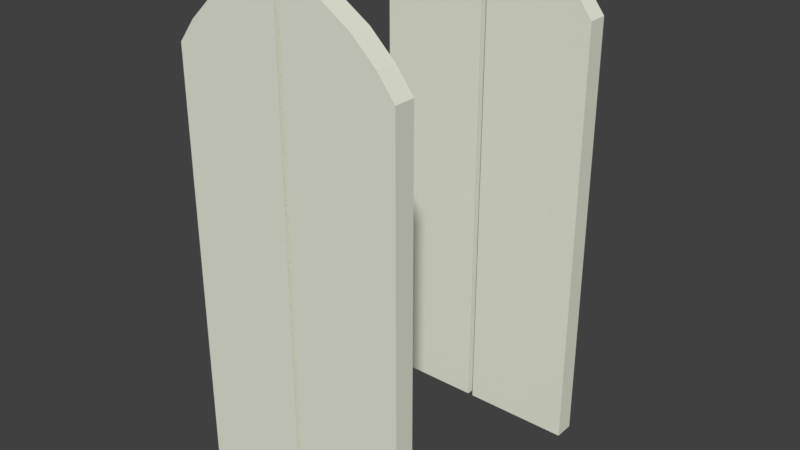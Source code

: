 # Source: wall_gate_door.blend  (saved by Blender 3.2.14; exported with 4.5.12 LTS)
import bpy
from mathutils import Matrix  # noqa: F401  (used for matrix-valued properties, if any)

bpy.ops.wm.read_factory_settings(use_empty=True)
scene = bpy.context.scene
scene.name = 'Scene'

# ---- collections
col_collection_1 = bpy.data.collections.new('Collection 1'); scene.collection.children.link(col_collection_1)

# ---- materials (node trees are filled in below, after node groups)
mat_default = bpy.data.materials.new('default')
mat_default.alpha_threshold = 0.0
mat_default.use_transparent_shadow = False
mat_default.diffuse_color = (0.7882, 0.8118, 0.6902, 1.0)
mat_default.specular_color = (0.0, 0.0, 0.0)
mat_default.roughness = 0.5

# ---- material node trees

# ---- world
world_world = bpy.data.worlds.new('World'); scene.world = world_world
world_world.color = (0.05088, 0.05088, 0.05088)
world_world.use_sun_shadow = False
world_world.sun_shadow_jitter_overblur = 0.0
world_world.cycles.sampling_method = 'MANUAL'

# ---- meshes
me_teutonic_gate_door = bpy.data.meshes.new('teutonic_gate_door')
me_teutonic_gate_door.from_pydata([(-0.242, 1.0, -5.548), (-0.242, -0.2803, -5.548), (-0.242, 1.346, 5.792), (-0.242, -0.2803, 6.381), (0.242, 1.0, -5.548), (0.242, -0.2803, -5.548), (0.242, 1.346, 5.792), (0.242, -0.2803, 6.381), (0.242, 0.7197, 6.193), (0.242, 0.7197, -5.548), (-0.242, 0.7197, 6.193), (-0.242, 0.7197, -5.548), (-0.242, 1.74, -5.548), (-0.242, 1.902, 5.264), (0.242, 1.902, 5.264), (0.242, 1.74, -5.548), (-0.242, 2.304, -5.548), (-0.242, 2.3, 4.747), (0.242, 2.3, 4.747), (0.242, 2.304, -5.548), (6.346, -1.69, -5.548), (6.346, -0.4097, -5.548), (6.346, -2.036, 5.792), (6.346, -0.4097, 6.381), (5.862, -1.69, -5.548), (5.862, -0.4097, -5.548), (5.862, -2.036, 5.792), (5.862, -0.4097, 6.381), (5.862, -1.41, 6.193), (5.862, -1.41, -5.548), (6.346, -1.41, 6.193), (6.346, -1.41, -5.548), (6.346, -2.43, -5.548), (6.346, -2.592, 5.264), (5.862, -2.592, 5.264), (5.862, -2.43, -5.548), (6.346, -2.994, -5.548), (6.346, -2.99, 4.747), (5.862, -2.99, 4.747), (5.862, -2.994, -5.548), (5.862, 1.0, -5.548), (5.862, -0.2803, -5.548), (5.862, 1.346, 5.792), (5.862, -0.2803, 6.381), (6.346, 1.0, -5.548), (6.346, -0.2803, -5.548), (6.346, 1.346, 5.792), (6.346, -0.2803, 6.381), (6.346, 0.7197, 6.193), (6.346, 0.7197, -5.548), (5.862, 0.7197, 6.193), (5.862, 0.7197, -5.548), (5.862, 1.74, -5.548), (5.862, 1.902, 5.264), (6.346, 1.902, 5.264), (6.346, 1.74, -5.548), (5.862, 2.304, -5.548), (5.862, 2.3, 4.747), (6.346, 2.3, 4.747), (6.346, 2.304, -5.548), (0.2415, -1.691, -5.548), (0.2404, -0.411, -5.548), (0.2418, -2.037, 5.792), (0.2404, -0.411, 6.381), (-0.2425, -1.692, -5.548), (-0.2436, -0.4114, -5.548), (-0.2422, -2.037, 5.792), (-0.2436, -0.4114, 6.381), (-0.2427, -1.411, 6.193), (-0.2427, -1.411, -5.548), (0.2413, -1.411, 6.193), (0.2413, -1.411, -5.548), (0.2422, -2.431, -5.548), (0.2423, -2.593, 5.264), (-0.2417, -2.594, 5.264), (-0.2418, -2.432, -5.548), (0.2427, -2.995, -5.548), (0.2427, -2.991, 4.747), (-0.2413, -2.992, 4.747), (-0.2413, -2.995, -5.548)], [], [(7, 8, 3), (0, 4, 11), (3, 5, 7), (18, 19, 17), (6, 8, 4), (3, 11, 1), (2, 8, 6), (1, 11, 5), (5, 8, 7), (0, 11, 2), (0, 2, 12), (6, 14, 2), (4, 14, 6), (0, 12, 4), (13, 17, 12), (14, 17, 13), (15, 19, 14), (12, 19, 15), (3, 8, 10), (1, 5, 3), (5, 11, 9), (2, 11, 10), (13, 2, 14), (17, 14, 18), (16, 12, 17), (15, 4, 12), (16, 19, 12), (17, 19, 16), (18, 14, 19), (14, 4, 15), (12, 2, 13), (9, 11, 4), (10, 11, 3), (4, 8, 9), (10, 8, 2), (9, 8, 5), (27, 28, 23), (20, 24, 31), (23, 25, 27), (38, 39, 37), (26, 28, 24), (23, 31, 21), (22, 28, 26), (21, 31, 25), (25, 28, 27), (20, 31, 22), (20, 22, 32), (26, 34, 22), (24, 34, 26), (20, 32, 24), (33, 37, 32), (34, 37, 33), (35, 39, 34), (32, 39, 35), (23, 28, 30), (21, 25, 23), (25, 31, 29), (22, 31, 30), (33, 22, 34), (37, 34, 38), (36, 32, 37), (35, 24, 32), (36, 39, 32), (37, 39, 36), (38, 34, 39), (34, 24, 35), (32, 22, 33), (29, 31, 24), (30, 31, 23), (24, 28, 29), (30, 28, 22), (29, 28, 25), (47, 48, 43), (40, 44, 51), (43, 45, 47), (58, 59, 57), (46, 48, 44), (43, 51, 41), (42, 48, 46), (41, 51, 45), (45, 48, 47), (40, 51, 42), (40, 42, 52), (46, 54, 42), (44, 54, 46), (40, 52, 44), (53, 57, 52), (54, 57, 53), (55, 59, 54), (52, 59, 55), (43, 48, 50), (41, 45, 43), (45, 51, 49), (42, 51, 50), (53, 42, 54), (57, 54, 58), (56, 52, 57), (55, 44, 52), (56, 59, 52), (57, 59, 56), (58, 54, 59), (54, 44, 55), (52, 42, 53), (49, 51, 44), (50, 51, 43), (44, 48, 49), (50, 48, 42), (49, 48, 45), (67, 68, 63), (60, 64, 71), (63, 65, 67), (78, 79, 77), (66, 68, 64), (63, 71, 61), (62, 68, 66), (61, 71, 65), (65, 68, 67), (60, 71, 62), (60, 62, 72), (66, 74, 62), (64, 74, 66), (60, 72, 64), (73, 77, 72), (74, 77, 73), (75, 79, 74), (72, 79, 75), (63, 68, 70), (61, 65, 63), (65, 71, 69), (62, 71, 70), (73, 62, 74), (77, 74, 78), (76, 72, 77), (75, 64, 72), (76, 79, 72), (77, 79, 76), (78, 74, 79), (74, 64, 75), (72, 62, 73), (69, 71, 64), (70, 71, 63), (64, 68, 69), (70, 68, 62), (69, 68, 65)])
_uv = me_teutonic_gate_door.uv_layers.new(name='UVMap')
_uv.uv.foreach_set('vector', [0.05151, 0.2775, 0.3356, 0.278, 0.05128, 0.4127, 0.4873, 0.2776, 0.4873, 0.4182, 0.4059, 0.2776, 2.014e-05, 1.0, 0.04059, 2.014e-05, 0.04059, 1.0, 0.003127, 0.8688, 0.003127, 0.0009651, 0.04392, 0.8688, 0.1363, 0.9506, 0.08387, 0.9842, 0.1074, 4.686e-05, 0.2617, 1.003, 0.1778, 0.002727, 0.2617, 0.002727, 0.5429, 0.4135, 0.3356, 0.278, 0.5432, 0.2784, 0.1155, 0.2776, 0.4059, 0.2776, 0.1155, 0.4182, 4.654e-05, 4.718e-05, 0.08387, 0.9842, 4.958e-05, 1.0, 0.1543, 0.002727, 0.1778, 0.002727, 0.1253, 0.9541, 0.1543, 0.002727, 0.1253, 0.9541, 0.0922, 0.002727, 0.5432, 0.2784, 0.7574, 0.2787, 0.5429, 0.4135, 0.1074, 4.686e-05, 0.183, 0.9063, 0.1363, 0.9506, 0.4873, 0.2776, 0.7022, 0.2776, 0.4873, 0.4182, 0.07862, 0.9097, 0.04522, 0.8664, 0.0922, 0.002727, 0.7574, 0.2787, 0.9392, 0.4142, 0.7572, 0.4139, 0.1694, 4.662e-05, 0.2166, 4.654e-05, 0.183, 0.9063, 0.7022, 0.2776, 0.8659, 0.4182, 0.7022, 0.4182, 0.05128, 0.4127, 0.3356, 0.278, 0.3354, 0.4132, 2.06e-05, 2.014e-05, 0.04059, 2.014e-05, 2.014e-05, 1.0, 0.1155, 0.4182, 0.4059, 0.2776, 0.4059, 0.4182, 0.1253, 0.9541, 0.1778, 0.002727, 0.1778, 0.9877, 0.7572, 0.4139, 0.5429, 0.4135, 0.7574, 0.2787, 0.9392, 0.4142, 0.7574, 0.2787, 0.9394, 0.2791, 0.04491, 0.002727, 0.0922, 0.002727, 0.04522, 0.8664, 0.7022, 0.4182, 0.4873, 0.4182, 0.7022, 0.2776, 0.8659, 0.2776, 0.8659, 0.4182, 0.7022, 0.2776, 0.04392, 0.8688, 0.003127, 0.0009651, 0.04392, 0.0009651, 0.2163, 0.863, 0.183, 0.9063, 0.2166, 4.654e-05, 0.183, 0.9063, 0.1074, 4.686e-05, 0.1694, 4.662e-05, 0.0922, 0.002727, 0.1253, 0.9541, 0.07862, 0.9097, 0.4059, 0.4182, 0.4059, 0.2776, 0.4873, 0.4182, 0.1778, 0.9877, 0.1778, 0.002727, 0.2617, 1.003, 0.1074, 4.686e-05, 0.08387, 0.9842, 0.08386, 4.694e-05, 0.3354, 0.4132, 0.3356, 0.278, 0.5429, 0.4135, 0.08386, 4.694e-05, 0.08387, 0.9842, 4.654e-05, 4.718e-05, 3.909e-05, 3.917e-05, 0.32, 3.917e-05, 3.901e-05, 0.1522, 0.484, 0.007611, 0.484, 0.1581, 0.3968, 0.007611, 2.014e-05, 1.0, 0.04059, 2.014e-05, 0.04059, 1.0, 0.2188, 0.8614, 0.2188, 0.002198, 0.2592, 0.8614, 0.1363, 0.9506, 0.08387, 0.9842, 0.1074, 4.686e-05, 0.2166, 1.0, 0.1328, 4.662e-05, 0.2166, 4.662e-05, 0.5537, 0.1522, 0.32, 3.917e-05, 0.5537, 3.901e-05, 0.08597, 0.007611, 0.3968, 0.007611, 0.08597, 0.1581, 4.654e-05, 4.718e-05, 0.08387, 0.9842, 4.958e-05, 1.0, 0.1093, 4.654e-05, 0.1328, 4.662e-05, 0.08033, 0.9506, 0.1093, 4.654e-05, 0.08033, 0.9506, 0.0473, 4.662e-05, 0.5537, 3.901e-05, 0.795, 3.901e-05, 0.5537, 0.1522, 0.1074, 4.686e-05, 0.183, 0.9063, 0.1363, 0.9506, 0.484, 0.007611, 0.714, 0.007611, 0.484, 0.1581, 0.03372, 0.9063, 0.0003515, 0.863, 0.0473, 4.662e-05, 0.795, 3.901e-05, 1.0, 0.1522, 0.795, 0.1522, 0.1694, 4.662e-05, 0.2166, 4.654e-05, 0.183, 0.9063, 0.714, 0.007611, 0.8892, 0.1581, 0.714, 0.1581, 3.901e-05, 0.1522, 0.32, 3.917e-05, 0.32, 0.1522, 2.06e-05, 2.014e-05, 0.04059, 2.014e-05, 2.014e-05, 1.0, 0.08597, 0.1581, 0.3968, 0.007611, 0.3968, 0.1581, 0.08033, 0.9506, 0.1328, 4.662e-05, 0.1328, 0.9842, 0.795, 0.1522, 0.5537, 0.1522, 0.795, 3.901e-05, 1.0, 0.1522, 0.795, 3.901e-05, 1.0, 3.901e-05, 4.654e-05, 4.662e-05, 0.0473, 4.662e-05, 0.0003515, 0.863, 0.714, 0.1581, 0.484, 0.1581, 0.714, 0.007611, 0.8892, 0.007611, 0.8892, 0.1581, 0.714, 0.007611, 0.2592, 0.8614, 0.2188, 0.002198, 0.2592, 0.002198, 0.2163, 0.863, 0.183, 0.9063, 0.2166, 4.654e-05, 0.183, 0.9063, 0.1074, 4.686e-05, 0.1694, 4.662e-05, 0.0473, 4.662e-05, 0.08033, 0.9506, 0.03372, 0.9063, 0.3968, 0.1581, 0.3968, 0.007611, 0.484, 0.1581, 0.1328, 0.9842, 0.1328, 4.662e-05, 0.2166, 1.0, 0.1074, 4.686e-05, 0.08387, 0.9842, 0.08386, 4.694e-05, 0.32, 0.1522, 0.32, 3.917e-05, 0.5537, 0.1522, 0.08386, 4.694e-05, 0.08387, 0.9842, 4.654e-05, 4.718e-05, 3.909e-05, 3.917e-05, 0.32, 3.917e-05, 3.901e-05, 0.1522, 0.4918, 0.005119, 0.4918, 0.1513, 0.4072, 0.005119, 2.014e-05, 1.0, 0.04059, 2.014e-05, 0.04059, 1.0, 0.222, 0.8572, 0.222, 0.0001367, 0.2623, 0.8572, 0.1363, 0.9506, 0.08387, 0.9842, 0.1074, 4.686e-05, 0.2166, 1.0, 0.1328, 4.662e-05, 0.2166, 4.662e-05, 0.5537, 0.1522, 0.32, 3.917e-05, 0.5537, 3.901e-05, 0.1053, 0.005119, 0.4072, 0.005119, 0.1053, 0.1513, 4.654e-05, 4.718e-05, 0.08387, 0.9842, 4.958e-05, 1.0, 0.1093, 4.654e-05, 0.1328, 4.662e-05, 0.08033, 0.9506, 0.1093, 4.654e-05, 0.08033, 0.9506, 0.0473, 4.662e-05, 0.5537, 3.901e-05, 0.795, 3.901e-05, 0.5537, 0.1522, 0.1074, 4.686e-05, 0.183, 0.9063, 0.1363, 0.9506, 0.4918, 0.005119, 0.7152, 0.005119, 0.4918, 0.1513, 0.03372, 0.9063, 0.0003515, 0.863, 0.0473, 4.662e-05, 0.795, 3.901e-05, 1.0, 0.1522, 0.795, 0.1522, 0.1694, 4.662e-05, 0.2166, 4.654e-05, 0.183, 0.9063, 0.7152, 0.005119, 0.8854, 0.1513, 0.7152, 0.1513, 3.901e-05, 0.1522, 0.32, 3.917e-05, 0.32, 0.1522, 2.06e-05, 2.014e-05, 0.04059, 2.014e-05, 2.014e-05, 1.0, 0.1053, 0.1513, 0.4072, 0.005119, 0.4072, 0.1513, 0.08033, 0.9506, 0.1328, 4.662e-05, 0.1328, 0.9842, 0.795, 0.1522, 0.5537, 0.1522, 0.795, 3.901e-05, 1.0, 0.1522, 0.795, 3.901e-05, 1.0, 3.901e-05, 4.654e-05, 4.662e-05, 0.0473, 4.662e-05, 0.0003515, 0.863, 0.7152, 0.1513, 0.4918, 0.1513, 0.7152, 0.005119, 0.8854, 0.005119, 0.8854, 0.1513, 0.7152, 0.005119, 0.2623, 0.8572, 0.222, 0.0001367, 0.2623, 0.0001367, 0.2163, 0.863, 0.183, 0.9063, 0.2166, 4.654e-05, 0.183, 0.9063, 0.1074, 4.686e-05, 0.1694, 4.662e-05, 0.0473, 4.662e-05, 0.08033, 0.9506, 0.03372, 0.9063, 0.4072, 0.1513, 0.4072, 0.005119, 0.4918, 0.1513, 0.1328, 0.9842, 0.1328, 4.662e-05, 0.2166, 1.0, 0.1074, 4.686e-05, 0.08387, 0.9842, 0.08386, 4.694e-05, 0.32, 0.1522, 0.32, 3.917e-05, 0.5537, 0.1522, 0.08386, 4.694e-05, 0.08387, 0.9842, 4.654e-05, 4.718e-05, 3.909e-05, 3.917e-05, 0.32, 3.917e-05, 3.901e-05, 0.1522, 0.4416, -0.0009916, 0.4416, 0.04266, 0.4163, -0.0009916, 2.014e-05, 1.0, 0.04059, 2.014e-05, 0.04059, 1.0, 0.001904, 0.8603, 0.001904, 0.006386, 0.04205, 0.8603, 0.1363, 0.9506, 0.08387, 0.9842, 0.1074, 4.686e-05, 0.2166, 1.0, 0.1328, 4.662e-05, 0.2166, 4.662e-05, 0.5537, 0.1522, 0.32, 3.917e-05, 0.5537, 3.901e-05, 0.3261, -0.0009916, 0.4163, -0.0009916, 0.3261, 0.04266, 4.654e-05, 4.718e-05, 0.08387, 0.9842, 4.958e-05, 1.0, 0.1093, 4.654e-05, 0.1328, 4.662e-05, 0.08033, 0.9506, 0.1093, 4.654e-05, 0.08033, 0.9506, 0.0473, 4.662e-05, 0.5537, 3.901e-05, 0.795, 3.901e-05, 0.5537, 0.1522, 0.1074, 4.686e-05, 0.183, 0.9063, 0.1363, 0.9506, 0.4416, -0.0009916, 0.5083, -0.0009916, 0.4416, 0.04266, 0.03372, 0.9063, 0.0003515, 0.863, 0.0473, 4.662e-05, 0.795, 3.901e-05, 1.0, 0.1522, 0.795, 0.1522, 0.1694, 4.662e-05, 0.2166, 4.654e-05, 0.183, 0.9063, 0.5083, -0.0009916, 0.5592, 0.04266, 0.5083, 0.04266, 3.901e-05, 0.1522, 0.32, 3.917e-05, 0.32, 0.1522, 2.06e-05, 2.014e-05, 0.04059, 2.014e-05, 2.014e-05, 1.0, 0.3261, 0.04266, 0.4163, -0.0009916, 0.4163, 0.04266, 0.08033, 0.9506, 0.1328, 4.662e-05, 0.1328, 0.9842, 0.795, 0.1522, 0.5537, 0.1522, 0.795, 3.901e-05, 1.0, 0.1522, 0.795, 3.901e-05, 1.0, 3.901e-05, 4.654e-05, 4.662e-05, 0.0473, 4.662e-05, 0.0003515, 0.863, 0.5083, 0.04266, 0.4416, 0.04266, 0.5083, -0.0009916, 0.5592, -0.0009916, 0.5592, 0.04266, 0.5083, -0.0009916, 0.04205, 0.8603, 0.001904, 0.006386, 0.04205, 0.006386, 0.2163, 0.863, 0.183, 0.9063, 0.2166, 4.654e-05, 0.183, 0.9063, 0.1074, 4.686e-05, 0.1694, 4.662e-05, 0.0473, 4.662e-05, 0.08033, 0.9506, 0.03372, 0.9063, 0.4163, 0.04266, 0.4163, -0.0009916, 0.4416, 0.04266, 0.1328, 0.9842, 0.1328, 4.662e-05, 0.2166, 1.0, 0.1074, 4.686e-05, 0.08387, 0.9842, 0.08386, 4.694e-05, 0.32, 0.1522, 0.32, 3.917e-05, 0.5537, 0.1522, 0.08386, 4.694e-05, 0.08387, 0.9842, 4.654e-05, 4.718e-05])
_ca = me_teutonic_gate_door.color_attributes.new('Col', 'BYTE_COLOR', 'CORNER')
_ca.data.foreach_set('color', [1.0, 1.0, 1.0, 1.0, 1.0, 1.0, 1.0, 1.0, 1.0, 1.0, 1.0, 1.0, 1.0, 1.0, 1.0, 1.0, 1.0, 1.0, 1.0, 1.0, 1.0, 1.0, 1.0, 1.0, 1.0, 1.0, 1.0, 1.0, 1.0, 1.0, 1.0, 1.0, 1.0, 1.0, 1.0, 1.0, 1.0, 1.0, 1.0, 1.0, 1.0, 1.0, 1.0, 1.0, 1.0, 1.0, 1.0, 1.0, 1.0, 1.0, 1.0, 1.0, 1.0, 1.0, 1.0, 1.0, 1.0, 1.0, 1.0, 1.0, 1.0, 1.0, 1.0, 1.0, 1.0, 1.0, 1.0, 1.0, 1.0, 1.0, 1.0, 1.0, 1.0, 1.0, 1.0, 1.0, 1.0, 1.0, 1.0, 1.0, 1.0, 1.0, 1.0, 1.0, 1.0, 1.0, 1.0, 1.0, 1.0, 1.0, 1.0, 1.0, 1.0, 1.0, 1.0, 1.0, 1.0, 1.0, 1.0, 1.0, 1.0, 1.0, 1.0, 1.0, 1.0, 1.0, 1.0, 1.0, 1.0, 1.0, 1.0, 1.0, 1.0, 1.0, 1.0, 1.0, 1.0, 1.0, 1.0, 1.0, 1.0, 1.0, 1.0, 1.0, 1.0, 1.0, 1.0, 1.0, 1.0, 1.0, 1.0, 1.0, 1.0, 1.0, 1.0, 1.0, 1.0, 1.0, 1.0, 1.0, 1.0, 1.0, 1.0, 1.0, 1.0, 1.0, 1.0, 1.0, 1.0, 1.0, 1.0, 1.0, 1.0, 1.0, 1.0, 1.0, 1.0, 1.0, 1.0, 1.0, 1.0, 1.0, 1.0, 1.0, 1.0, 1.0, 1.0, 1.0, 1.0, 1.0, 1.0, 1.0, 1.0, 1.0, 1.0, 1.0, 1.0, 1.0, 1.0, 1.0, 1.0, 1.0, 1.0, 1.0, 1.0, 1.0, 1.0, 1.0, 1.0, 1.0, 1.0, 1.0, 1.0, 1.0, 1.0, 1.0, 1.0, 1.0, 1.0, 1.0, 1.0, 1.0, 1.0, 1.0, 1.0, 1.0, 1.0, 1.0, 1.0, 1.0, 1.0, 1.0, 1.0, 1.0, 1.0, 1.0, 1.0, 1.0, 1.0, 1.0, 1.0, 1.0, 1.0, 1.0, 1.0, 1.0, 1.0, 1.0, 1.0, 1.0, 1.0, 1.0, 1.0, 1.0, 1.0, 1.0, 1.0, 1.0, 1.0, 1.0, 1.0, 1.0, 1.0, 1.0, 1.0, 1.0, 1.0, 1.0, 1.0, 1.0, 1.0, 1.0, 1.0, 1.0, 1.0, 1.0, 1.0, 1.0, 1.0, 1.0, 1.0, 1.0, 1.0, 1.0, 1.0, 1.0, 1.0, 1.0, 1.0, 1.0, 1.0, 1.0, 1.0, 1.0, 1.0, 1.0, 1.0, 1.0, 1.0, 1.0, 1.0, 1.0, 1.0, 1.0, 1.0, 1.0, 1.0, 1.0, 1.0, 1.0, 1.0, 1.0, 1.0, 1.0, 1.0, 1.0, 1.0, 1.0, 1.0, 1.0, 1.0, 1.0, 1.0, 1.0, 1.0, 1.0, 1.0, 1.0, 1.0, 1.0, 1.0, 1.0, 1.0, 1.0, 1.0, 1.0, 1.0, 1.0, 1.0, 1.0, 1.0, 1.0, 1.0, 1.0, 1.0, 1.0, 1.0, 1.0, 1.0, 1.0, 1.0, 1.0, 1.0, 1.0, 1.0, 1.0, 1.0, 1.0, 1.0, 1.0, 1.0, 1.0, 1.0, 1.0, 1.0, 1.0, 1.0, 1.0, 1.0, 1.0, 1.0, 1.0, 1.0, 1.0, 1.0, 1.0, 1.0, 1.0, 1.0, 1.0, 1.0, 1.0, 1.0, 1.0, 1.0, 1.0, 1.0, 1.0, 1.0, 1.0, 1.0, 1.0, 1.0, 1.0, 1.0, 1.0, 1.0, 1.0, 1.0, 1.0, 1.0, 1.0, 1.0, 1.0, 1.0, 1.0, 1.0, 1.0, 1.0, 1.0, 1.0, 1.0, 1.0, 1.0, 1.0, 1.0, 1.0, 1.0, 1.0, 1.0, 1.0, 1.0, 1.0, 1.0, 1.0, 1.0, 1.0, 1.0, 1.0, 1.0, 1.0, 1.0, 1.0, 1.0, 1.0, 1.0, 1.0, 1.0, 1.0, 1.0, 1.0, 1.0, 1.0, 1.0, 1.0, 1.0, 1.0, 1.0, 1.0, 1.0, 1.0, 1.0, 1.0, 1.0, 1.0, 1.0, 1.0, 1.0, 1.0, 1.0, 1.0, 1.0, 1.0, 1.0, 1.0, 1.0, 1.0, 1.0, 1.0, 1.0, 1.0, 1.0, 1.0, 1.0, 1.0, 1.0, 1.0, 1.0, 1.0, 1.0, 1.0, 1.0, 1.0, 1.0, 1.0, 1.0, 1.0, 1.0, 1.0, 1.0, 1.0, 1.0, 1.0, 1.0, 1.0, 1.0, 1.0, 1.0, 1.0, 1.0, 1.0, 1.0, 1.0, 1.0, 1.0, 1.0, 1.0, 1.0, 1.0, 1.0, 1.0, 1.0, 1.0, 1.0, 1.0, 1.0, 1.0, 1.0, 1.0, 1.0, 1.0, 1.0, 1.0, 1.0, 1.0, 1.0, 1.0, 1.0, 1.0, 1.0, 1.0, 1.0, 1.0, 1.0, 1.0, 1.0, 1.0, 1.0, 1.0, 1.0, 1.0, 1.0, 1.0, 1.0, 1.0, 1.0, 1.0, 1.0, 1.0, 1.0, 1.0, 1.0, 1.0, 1.0, 1.0, 1.0, 1.0, 1.0, 1.0, 1.0, 1.0, 1.0, 1.0, 1.0, 1.0, 1.0, 1.0, 1.0, 1.0, 1.0, 1.0, 1.0, 1.0, 1.0, 1.0, 1.0, 1.0, 1.0, 1.0, 1.0, 1.0, 1.0, 1.0, 1.0, 1.0, 1.0, 1.0, 1.0, 1.0, 1.0, 1.0, 1.0, 1.0, 1.0, 1.0, 1.0, 1.0, 1.0, 1.0, 1.0, 1.0, 1.0, 1.0, 1.0, 1.0, 1.0, 1.0, 1.0, 1.0, 1.0, 1.0, 1.0, 1.0, 1.0, 1.0, 1.0, 1.0, 1.0, 1.0, 1.0, 1.0, 1.0, 1.0, 1.0, 1.0, 1.0, 1.0, 1.0, 1.0, 1.0, 1.0, 1.0, 1.0, 1.0, 1.0, 1.0, 1.0, 1.0, 1.0, 1.0, 1.0, 1.0, 1.0, 1.0, 1.0, 1.0, 1.0, 1.0, 1.0, 1.0, 1.0, 1.0, 1.0, 1.0, 1.0, 1.0, 1.0, 1.0, 1.0, 1.0, 1.0, 1.0, 1.0, 1.0, 1.0, 1.0, 1.0, 1.0, 1.0, 1.0, 1.0, 1.0, 1.0, 1.0, 1.0, 1.0, 1.0, 1.0, 1.0, 1.0, 1.0, 1.0, 1.0, 1.0, 1.0, 1.0, 1.0, 1.0, 1.0, 1.0, 1.0, 1.0, 1.0, 1.0, 1.0, 1.0, 1.0, 1.0, 1.0, 1.0, 1.0, 1.0, 1.0, 1.0, 1.0, 1.0, 1.0, 1.0, 1.0, 1.0, 1.0, 1.0, 1.0, 1.0, 1.0, 1.0, 1.0, 1.0, 1.0, 1.0, 1.0, 1.0, 1.0, 1.0, 1.0, 1.0, 1.0, 1.0, 1.0, 1.0, 1.0, 1.0, 1.0, 1.0, 1.0, 1.0, 1.0, 1.0, 1.0, 1.0, 1.0, 1.0, 1.0, 1.0, 1.0, 1.0, 1.0, 1.0, 1.0, 1.0, 1.0, 1.0, 1.0, 1.0, 1.0, 1.0, 1.0, 1.0, 1.0, 1.0, 1.0, 1.0, 1.0, 1.0, 1.0, 1.0, 1.0, 1.0, 1.0, 1.0, 1.0, 1.0, 1.0, 1.0, 1.0, 1.0, 1.0, 1.0, 1.0, 1.0, 1.0, 1.0, 1.0, 1.0, 1.0, 1.0, 1.0, 1.0, 1.0, 1.0, 1.0, 1.0, 1.0, 1.0, 1.0, 1.0, 1.0, 1.0, 1.0, 1.0, 1.0, 1.0, 1.0, 1.0, 1.0, 1.0, 1.0, 1.0, 1.0, 1.0, 1.0, 1.0, 1.0, 1.0, 1.0, 1.0, 1.0, 1.0, 1.0, 1.0, 1.0, 1.0, 1.0, 1.0, 1.0, 1.0, 1.0, 1.0, 1.0, 1.0, 1.0, 1.0, 1.0, 1.0, 1.0, 1.0, 1.0, 1.0, 1.0, 1.0, 1.0, 1.0, 1.0, 1.0, 1.0, 1.0, 1.0, 1.0, 1.0, 1.0, 1.0, 1.0, 1.0, 1.0, 1.0, 1.0, 1.0, 1.0, 1.0, 1.0, 1.0, 1.0, 1.0, 1.0, 1.0, 1.0, 1.0, 1.0, 1.0, 1.0, 1.0, 1.0, 1.0, 1.0, 1.0, 1.0, 1.0, 1.0, 1.0, 1.0, 1.0, 1.0, 1.0, 1.0, 1.0, 1.0, 1.0, 1.0, 1.0, 1.0, 1.0, 1.0, 1.0, 1.0, 1.0, 1.0, 1.0, 1.0, 1.0, 1.0, 1.0, 1.0, 1.0, 1.0, 1.0, 1.0, 1.0, 1.0, 1.0, 1.0, 1.0, 1.0, 1.0, 1.0, 1.0, 1.0, 1.0, 1.0, 1.0, 1.0, 1.0, 1.0, 1.0, 1.0, 1.0, 1.0, 1.0, 1.0, 1.0, 1.0, 1.0, 1.0, 1.0, 1.0, 1.0, 1.0, 1.0, 1.0, 1.0, 1.0, 1.0, 1.0, 1.0, 1.0, 1.0, 1.0, 1.0, 1.0, 1.0, 1.0, 1.0, 1.0, 1.0, 1.0, 1.0, 1.0, 1.0, 1.0, 1.0, 1.0, 1.0, 1.0, 1.0, 1.0, 1.0, 1.0, 1.0, 1.0, 1.0, 1.0, 1.0, 1.0, 1.0, 1.0, 1.0, 1.0, 1.0, 1.0, 1.0, 1.0, 1.0, 1.0, 1.0, 1.0, 1.0, 1.0, 1.0, 1.0, 1.0, 1.0, 1.0, 1.0, 1.0, 1.0, 1.0, 1.0, 1.0, 1.0, 1.0, 1.0, 1.0, 1.0, 1.0, 1.0, 1.0, 1.0, 1.0, 1.0, 1.0, 1.0, 1.0, 1.0, 1.0, 1.0, 1.0, 1.0, 1.0, 1.0, 1.0, 1.0, 1.0, 1.0, 1.0, 1.0, 1.0, 1.0, 1.0, 1.0, 1.0, 1.0, 1.0, 1.0, 1.0, 1.0, 1.0, 1.0, 1.0, 1.0, 1.0, 1.0, 1.0, 1.0, 1.0, 1.0, 1.0, 1.0, 1.0, 1.0, 1.0, 1.0, 1.0, 1.0, 1.0, 1.0, 1.0, 1.0, 1.0, 1.0, 1.0, 1.0, 1.0, 1.0, 1.0, 1.0, 1.0, 1.0, 1.0, 1.0, 1.0, 1.0, 1.0, 1.0, 1.0, 1.0, 1.0, 1.0, 1.0, 1.0, 1.0, 1.0, 1.0, 1.0, 1.0, 1.0, 1.0, 1.0, 1.0, 1.0, 1.0, 1.0, 1.0, 1.0, 1.0, 1.0, 1.0, 1.0, 1.0, 1.0, 1.0, 1.0, 1.0, 1.0, 1.0, 1.0, 1.0, 1.0, 1.0, 1.0, 1.0, 1.0, 1.0, 1.0, 1.0, 1.0, 1.0, 1.0, 1.0, 1.0, 1.0, 1.0, 1.0, 1.0, 1.0, 1.0, 1.0, 1.0, 1.0, 1.0, 1.0, 1.0, 1.0, 1.0, 1.0, 1.0, 1.0, 1.0, 1.0, 1.0, 1.0, 1.0, 1.0, 1.0, 1.0, 1.0, 1.0, 1.0, 1.0, 1.0, 1.0, 1.0, 1.0, 1.0, 1.0, 1.0, 1.0, 1.0, 1.0, 1.0, 1.0, 1.0, 1.0, 1.0, 1.0, 1.0, 1.0, 1.0, 1.0, 1.0, 1.0, 1.0, 1.0, 1.0, 1.0, 1.0, 1.0, 1.0, 1.0, 1.0, 1.0, 1.0, 1.0, 1.0, 1.0, 1.0, 1.0, 1.0, 1.0, 1.0, 1.0, 1.0, 1.0, 1.0, 1.0, 1.0, 1.0, 1.0, 1.0, 1.0, 1.0, 1.0, 1.0, 1.0, 1.0, 1.0, 1.0, 1.0, 1.0, 1.0, 1.0, 1.0, 1.0, 1.0, 1.0, 1.0, 1.0, 1.0, 1.0, 1.0, 1.0, 1.0, 1.0, 1.0, 1.0, 1.0, 1.0, 1.0, 1.0, 1.0, 1.0, 1.0, 1.0, 1.0, 1.0, 1.0, 1.0, 1.0, 1.0, 1.0, 1.0, 1.0, 1.0, 1.0, 1.0, 1.0, 1.0, 1.0, 1.0, 1.0, 1.0, 1.0, 1.0, 1.0, 1.0, 1.0, 1.0, 1.0, 1.0, 1.0, 1.0, 1.0, 1.0, 1.0, 1.0, 1.0, 1.0, 1.0, 1.0, 1.0, 1.0, 1.0, 1.0, 1.0, 1.0, 1.0, 1.0, 1.0, 1.0, 1.0, 1.0, 1.0, 1.0, 1.0, 1.0, 1.0, 1.0, 1.0, 1.0, 1.0, 1.0, 1.0, 1.0, 1.0, 1.0, 1.0, 1.0, 1.0, 1.0, 1.0, 1.0, 1.0, 1.0, 1.0, 1.0, 1.0, 1.0, 1.0, 1.0, 1.0, 1.0, 1.0, 1.0, 1.0, 1.0, 1.0, 1.0, 1.0, 1.0, 1.0, 1.0, 1.0, 1.0, 1.0, 1.0, 1.0, 1.0, 1.0, 1.0, 1.0, 1.0, 1.0, 1.0, 1.0, 1.0, 1.0, 1.0, 1.0, 1.0, 1.0, 1.0, 1.0, 1.0, 1.0, 1.0, 1.0, 1.0, 1.0, 1.0, 1.0, 1.0, 1.0, 1.0, 1.0, 1.0, 1.0, 1.0, 1.0, 1.0, 1.0, 1.0, 1.0, 1.0, 1.0, 1.0, 1.0, 1.0, 1.0, 1.0, 1.0, 1.0, 1.0, 1.0, 1.0, 1.0, 1.0, 1.0, 1.0, 1.0, 1.0, 1.0, 1.0, 1.0, 1.0, 1.0, 1.0, 1.0, 1.0, 1.0, 1.0, 1.0, 1.0, 1.0, 1.0, 1.0, 1.0, 1.0, 1.0, 1.0, 1.0, 1.0, 1.0, 1.0, 1.0, 1.0, 1.0, 1.0, 1.0, 1.0, 1.0, 1.0, 1.0, 1.0, 1.0, 1.0, 1.0, 1.0, 1.0, 1.0, 1.0, 1.0, 1.0, 1.0, 1.0, 1.0, 1.0, 1.0, 1.0, 1.0, 1.0, 1.0, 1.0, 1.0, 1.0, 1.0, 1.0, 1.0, 1.0, 1.0, 1.0, 1.0, 1.0, 1.0, 1.0, 1.0, 1.0, 1.0, 1.0, 1.0, 1.0, 1.0, 1.0, 1.0, 1.0, 1.0, 1.0, 1.0, 1.0, 1.0, 1.0, 1.0, 1.0, 1.0, 1.0, 1.0, 1.0, 1.0, 1.0, 1.0, 1.0, 1.0, 1.0, 1.0, 1.0, 1.0, 1.0, 1.0, 1.0, 1.0, 1.0, 1.0, 1.0, 1.0, 1.0, 1.0, 1.0, 1.0, 1.0, 1.0, 1.0, 1.0, 1.0, 1.0, 1.0, 1.0, 1.0, 1.0, 1.0, 1.0, 1.0, 1.0, 1.0, 1.0, 1.0, 1.0, 1.0, 1.0, 1.0, 1.0, 1.0, 1.0, 1.0, 1.0, 1.0, 1.0, 1.0, 1.0, 1.0, 1.0, 1.0, 1.0, 1.0, 1.0, 1.0, 1.0, 1.0, 1.0, 1.0, 1.0, 1.0, 1.0, 1.0, 1.0, 1.0, 1.0, 1.0, 1.0, 1.0, 1.0, 1.0, 1.0, 1.0, 1.0, 1.0, 1.0, 1.0, 1.0, 1.0, 1.0, 1.0, 1.0, 1.0, 1.0, 1.0, 1.0, 1.0, 1.0, 1.0, 1.0, 1.0, 1.0, 1.0, 1.0, 1.0, 1.0, 1.0, 1.0, 1.0, 1.0, 1.0, 1.0, 1.0, 1.0, 1.0, 1.0, 1.0, 1.0, 1.0, 1.0, 1.0, 1.0, 1.0, 1.0, 1.0, 1.0, 1.0, 1.0, 1.0, 1.0, 1.0, 1.0, 1.0, 1.0, 1.0, 1.0, 1.0, 1.0, 1.0, 1.0, 1.0, 1.0, 1.0, 1.0, 1.0, 1.0, 1.0, 1.0, 1.0, 1.0, 1.0, 1.0, 1.0, 1.0, 1.0, 1.0, 1.0, 1.0, 1.0, 1.0, 1.0, 1.0, 1.0, 1.0, 1.0, 1.0, 1.0, 1.0, 1.0, 1.0, 1.0, 1.0, 1.0, 1.0, 1.0, 1.0, 1.0, 1.0, 1.0, 1.0, 1.0, 1.0, 1.0, 1.0, 1.0, 1.0, 1.0, 1.0, 1.0, 1.0, 1.0, 1.0, 1.0, 1.0, 1.0, 1.0, 1.0, 1.0, 1.0, 1.0, 1.0, 1.0, 1.0, 1.0, 1.0, 1.0, 1.0, 1.0, 1.0, 1.0, 1.0, 1.0, 1.0, 1.0, 1.0, 1.0, 1.0, 1.0, 1.0, 1.0, 1.0, 1.0, 1.0, 1.0, 1.0, 1.0, 1.0, 1.0, 1.0, 1.0, 1.0, 1.0, 1.0, 1.0, 1.0, 1.0, 1.0, 1.0, 1.0, 1.0, 1.0, 1.0, 1.0, 1.0, 1.0, 1.0, 1.0, 1.0, 1.0, 1.0, 1.0, 1.0, 1.0, 1.0, 1.0, 1.0, 1.0, 1.0, 1.0, 1.0, 1.0, 1.0, 1.0, 1.0, 1.0, 1.0, 1.0, 1.0, 1.0, 1.0, 1.0, 1.0, 1.0, 1.0, 1.0, 1.0, 1.0, 1.0, 1.0, 1.0, 1.0, 1.0, 1.0, 1.0, 1.0, 1.0, 1.0, 1.0, 1.0, 1.0, 1.0])
me_teutonic_gate_door.materials.append(mat_default)
me_teutonic_gate_door.use_remesh_preserve_volume = False
me_teutonic_gate_door.use_remesh_preserve_attributes = False
me_teutonic_gate_door.use_mirror_vertex_groups = False
me_teutonic_gate_door.update()
arm_gate_door = bpy.data.armatures.new('gate_door')  # bones are not reproduced

# ---- objects
ob_teutonic_gate_door_armature = bpy.data.objects.new('teutonic_gate_door_armature', arm_gate_door)
ob_teutonic_gate_door = bpy.data.objects.new('teutonic_gate_door', me_teutonic_gate_door)

# ---- transforms, parenting, visibility, modifiers, constraints
ob_teutonic_gate_door_armature.location = (3.147, -2.923, 0.04138)
ob_teutonic_gate_door_armature.rotation_euler = (-0.0, -1.571, 0.0)
ob_teutonic_gate_door_armature.scale = (2.848, 2.848, 2.848)
ob_teutonic_gate_door_armature.use_instance_vertices_rotation = True
ob_teutonic_gate_door_armature.show_in_front = True
ob_teutonic_gate_door_armature.lineart.crease_threshold = 0.0
ob_teutonic_gate_door.parent = ob_teutonic_gate_door_armature
ob_teutonic_gate_door.matrix_parent_inverse = Matrix(((2.701e-08, 0.0, 0.3511, -0.01453), (-2.98e-08, 0.3511, 3.553e-15, 1.026), (-0.3511, 0.0, 2.651e-08, 1.105), (0.0, 0.0, 0.0, 1.0)))
ob_teutonic_gate_door.location = (-0.3373, -2.924, 1.137)
ob_teutonic_gate_door.rotation_euler = (0.0, 3.601e-15, -4.712)
ob_teutonic_gate_door.scale = (0.9884, 0.9884, 0.9884)
ob_teutonic_gate_door.use_instance_vertices_rotation = True
ob_teutonic_gate_door.lineart.crease_threshold = 0.0
_vg = ob_teutonic_gate_door.vertex_groups.new(name='door_left_01')
_vg.add([0, 1, 2, 3, 4, 5, 6, 7, 8, 9, 10, 11, 12, 13, 14, 15, 16, 17, 18, 19], 1.0, 'REPLACE')
_vg = ob_teutonic_gate_door.vertex_groups.new(name='door_right_02')
_vg.add([20, 21, 22, 23, 24, 25, 26, 27, 28, 29, 30, 31, 32, 33, 34, 35, 36, 37, 38, 39], 1.0, 'REPLACE')
_vg = ob_teutonic_gate_door.vertex_groups.new(name='door_right_01')
_vg.add([60, 61, 62, 63, 64, 65, 66, 67, 68, 69, 70, 71, 72, 73, 74, 75, 76, 77, 78, 79], 1.0, 'REPLACE')
_vg = ob_teutonic_gate_door.vertex_groups.new(name='door_left_02')
_vg.add([40, 41, 42, 43, 44, 45, 46, 47, 48, 49, 50, 51, 52, 53, 54, 55, 56, 57, 58, 59], 1.0, 'REPLACE')
_m = ob_teutonic_gate_door.modifiers.new('Armature', 'ARMATURE')
_m.object = ob_teutonic_gate_door_armature

# ---- collection membership
col_collection_1.objects.link(ob_teutonic_gate_door_armature)
col_collection_1.objects.link(ob_teutonic_gate_door)

# ---- scene / render settings (as saved in the file)
scene.frame_start = 0; scene.frame_end = 50; scene.frame_set(22)
scene.render.engine = 'BLENDER_EEVEE_NEXT'
scene.render.resolution_percentage = 50
scene.render.dither_intensity = 0.0
scene.cycles.use_denoising = False
scene.cycles.samples = 128
scene.cycles.sampling_pattern = 'TABULATED_SOBOL'
scene.cycles.use_adaptive_sampling = False
scene.cycles.use_light_tree = False
scene.cycles.blur_glossy = 0.0
scene.cycles.sample_clamp_indirect = 0.0
scene.view_settings.view_transform = 'Standard'
bpy.context.view_layer.update()

# ---- added for rendering (the .blend has no active camera and no usable light): camera, sun
cam_auto = bpy.data.cameras.new('AutoCamera')
cam_auto.lens = 50.0
cam_auto.sensor_width = 36.0
cam_auto.clip_end = 1000.0
ob_auto_camera = bpy.data.objects.new('AutoCamera', cam_auto)
scene.collection.objects.link(ob_auto_camera)
ob_auto_camera.location = (13.3763, -15.955, 12.2456)
ob_auto_camera.rotation_euler = (1.09748, -7.21219e-08, 0.694738)
scene.camera = ob_auto_camera
light_auto_sun = bpy.data.lights.new('AutoSun', 'SUN')
light_auto_sun.energy = 3.0
light_auto_sun.angle = 0.0523599
ob_auto_sun = bpy.data.objects.new('AutoSun', light_auto_sun)
scene.collection.objects.link(ob_auto_sun)
ob_auto_sun.rotation_euler = (0.872665, 0.174533, 0.523599)
bpy.context.view_layer.update()
